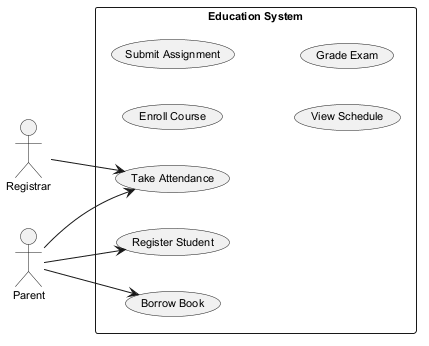

The diagram above was rendered by PlantUML. Its source (embedded in the PNG):
@startuml
skinparam monochrome true
skinparam defaultFontSize 11
left to right direction
actor "Registrar" as R
actor "Parent" as P
rectangle "Education System" {
  usecase "Enroll Course" as UC_EnrollCourse
  usecase "Take Attendance" as UC_TakeAttendance
  usecase "Submit Assignment" as UC_SubmitAssignment
  usecase "View Schedule" as UC_ViewSchedule
  usecase "Register Student" as UC_RegisterStudent
  usecase "Borrow Book" as UC_BorrowBook
  usecase "Grade Exam" as UC_GradeExam
}
R --> UC_TakeAttendance
P --> UC_TakeAttendance
P --> UC_BorrowBook
P --> UC_RegisterStudent
@enduml